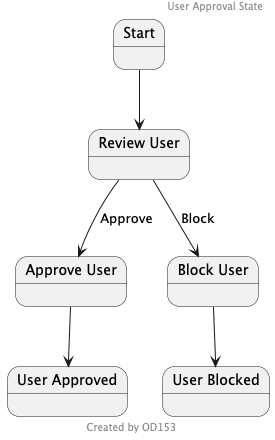

The diagram above was rendered by PlantUML. Its source (embedded in the PNG):
@startuml
header User Approval State
footer Created by OD153
state "Start" as start
state "Review User" as reviewUser
state "Approve User" as approveUser
state "Block User" as blockUser
state "User Approved" as userApproved
state "User Blocked" as userBlocked

start --> reviewUser
reviewUser --> approveUser : Approve
reviewUser --> blockUser : Block
approveUser --> userApproved
blockUser --> userBlocked
@enduml